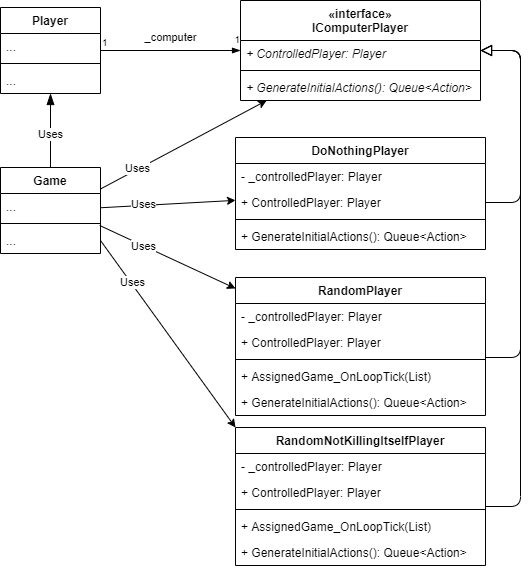

The diagram above was exported from draw.io. Its source (the exported page's mxGraphModel, read from the mxfile embedded in the PNG):
<mxGraphModel dx="1185" dy="1862" grid="1" gridSize="10" guides="1" tooltips="1" connect="1" arrows="1" fold="1" page="1" pageScale="1" pageWidth="827" pageHeight="1169" math="0" shadow="0">
  <root>
    <mxCell id="yPyfV9WDC1A8kVk9uPhB-0" />
    <mxCell id="yPyfV9WDC1A8kVk9uPhB-1" parent="yPyfV9WDC1A8kVk9uPhB-0" />
    <mxCell id="YGnQ-f6jiLLz0AVz_5_I-0" style="edgeStyle=orthogonalEdgeStyle;orthogonalLoop=1;jettySize=auto;html=1;endArrow=block;endFill=0;endSize=9;rounded=1;" edge="1" parent="yPyfV9WDC1A8kVk9uPhB-1" source="YGnQ-f6jiLLz0AVz_5_I-1" target="YGnQ-f6jiLLz0AVz_5_I-30">
      <mxGeometry relative="1" as="geometry">
        <Array as="points">
          <mxPoint x="680" y="479" />
          <mxPoint x="680" y="23" />
        </Array>
      </mxGeometry>
    </mxCell>
    <mxCell id="YGnQ-f6jiLLz0AVz_5_I-7" style="edgeStyle=orthogonalEdgeStyle;orthogonalLoop=1;jettySize=auto;html=1;endArrow=block;endFill=0;endSize=9;rounded=1;" edge="1" parent="yPyfV9WDC1A8kVk9uPhB-1" source="YGnQ-f6jiLLz0AVz_5_I-8" target="YGnQ-f6jiLLz0AVz_5_I-30">
      <mxGeometry relative="1" as="geometry">
        <Array as="points">
          <mxPoint x="680" y="330" />
          <mxPoint x="680" y="23" />
        </Array>
      </mxGeometry>
    </mxCell>
    <mxCell id="YGnQ-f6jiLLz0AVz_5_I-14" style="edgeStyle=orthogonalEdgeStyle;orthogonalLoop=1;jettySize=auto;html=1;endArrow=block;endFill=0;endSize=9;rounded=1;" edge="1" parent="yPyfV9WDC1A8kVk9uPhB-1" source="YGnQ-f6jiLLz0AVz_5_I-15" target="YGnQ-f6jiLLz0AVz_5_I-30">
      <mxGeometry relative="1" as="geometry">
        <Array as="points">
          <mxPoint x="680" y="175" />
          <mxPoint x="680" y="23" />
        </Array>
      </mxGeometry>
    </mxCell>
    <mxCell id="YGnQ-f6jiLLz0AVz_5_I-23" value="Uses" style="endArrow=classic;html=1;" edge="1" parent="yPyfV9WDC1A8kVk9uPhB-1" source="YGnQ-f6jiLLz0AVz_5_I-37" target="YGnQ-f6jiLLz0AVz_5_I-15">
      <mxGeometry x="-0.3558" y="1" width="50" height="50" relative="1" as="geometry">
        <mxPoint x="382.0799999999999" y="260.8580000000002" as="sourcePoint" />
        <mxPoint x="440" y="300" as="targetPoint" />
        <mxPoint as="offset" />
      </mxGeometry>
    </mxCell>
    <mxCell id="YGnQ-f6jiLLz0AVz_5_I-24" value="Uses" style="endArrow=classic;html=1;entryX=0;entryY=0;entryDx=0;entryDy=0;exitX=1;exitY=0.5;exitDx=0;exitDy=0;" edge="1" parent="yPyfV9WDC1A8kVk9uPhB-1" source="YGnQ-f6jiLLz0AVz_5_I-40" target="YGnQ-f6jiLLz0AVz_5_I-1">
      <mxGeometry x="-0.5475" y="1" width="50" height="50" relative="1" as="geometry">
        <mxPoint x="379.9200000000001" y="260.28600000000006" as="sourcePoint" />
        <mxPoint x="112.5" y="360" as="targetPoint" />
        <mxPoint as="offset" />
      </mxGeometry>
    </mxCell>
    <mxCell id="YGnQ-f6jiLLz0AVz_5_I-25" value="Uses" style="endArrow=classic;html=1;exitX=0.992;exitY=-0.077;exitDx=0;exitDy=0;exitPerimeter=0;" edge="1" parent="yPyfV9WDC1A8kVk9uPhB-1" source="YGnQ-f6jiLLz0AVz_5_I-40" target="YGnQ-f6jiLLz0AVz_5_I-8">
      <mxGeometry x="-0.3571" y="-1" width="50" height="50" relative="1" as="geometry">
        <mxPoint x="381.5999999999999" y="260.8580000000002" as="sourcePoint" />
        <mxPoint x="122.5" y="370" as="targetPoint" />
        <mxPoint as="offset" />
      </mxGeometry>
    </mxCell>
    <mxCell id="YGnQ-f6jiLLz0AVz_5_I-26" value="Player" style="swimlane;fontStyle=1;align=center;verticalAlign=top;childLayout=stackLayout;horizontal=1;startSize=26;horizontalStack=0;resizeParent=1;resizeParentMax=0;resizeLast=0;collapsible=1;marginBottom=0;" vertex="1" parent="yPyfV9WDC1A8kVk9uPhB-1">
      <mxGeometry x="160" y="-20" width="100" height="86" as="geometry" />
    </mxCell>
    <mxCell id="YGnQ-f6jiLLz0AVz_5_I-27" value="..." style="text;strokeColor=none;fillColor=none;align=left;verticalAlign=top;spacingLeft=4;spacingRight=4;overflow=hidden;rotatable=0;points=[[0,0.5],[1,0.5]];portConstraint=eastwest;" vertex="1" parent="YGnQ-f6jiLLz0AVz_5_I-26">
      <mxGeometry y="26" width="100" height="26" as="geometry" />
    </mxCell>
    <mxCell id="YGnQ-f6jiLLz0AVz_5_I-28" value="" style="line;strokeWidth=1;fillColor=none;align=left;verticalAlign=middle;spacingTop=-1;spacingLeft=3;spacingRight=3;rotatable=0;labelPosition=right;points=[];portConstraint=eastwest;" vertex="1" parent="YGnQ-f6jiLLz0AVz_5_I-26">
      <mxGeometry y="52" width="100" height="8" as="geometry" />
    </mxCell>
    <mxCell id="YGnQ-f6jiLLz0AVz_5_I-29" value="..." style="text;strokeColor=none;fillColor=none;align=left;verticalAlign=top;spacingLeft=4;spacingRight=4;overflow=hidden;rotatable=0;points=[[0,0.5],[1,0.5]];portConstraint=eastwest;" vertex="1" parent="YGnQ-f6jiLLz0AVz_5_I-26">
      <mxGeometry y="60" width="100" height="26" as="geometry" />
    </mxCell>
    <mxCell id="YGnQ-f6jiLLz0AVz_5_I-30" value="«interface»&#10;IComputerPlayer" style="swimlane;fontStyle=1;align=center;verticalAlign=top;childLayout=stackLayout;horizontal=1;startSize=40;horizontalStack=0;resizeParent=1;resizeParentMax=0;resizeLast=0;collapsible=1;marginBottom=0;" vertex="1" parent="yPyfV9WDC1A8kVk9uPhB-1">
      <mxGeometry x="400" y="-27" width="240" height="100" as="geometry" />
    </mxCell>
    <mxCell id="YGnQ-f6jiLLz0AVz_5_I-31" value="+ ControlledPlayer: Player" style="text;strokeColor=none;fillColor=none;align=left;verticalAlign=top;spacingLeft=4;spacingRight=4;overflow=hidden;rotatable=0;points=[[0,0.5],[1,0.5]];portConstraint=eastwest;dashed=1;fontStyle=2" vertex="1" parent="YGnQ-f6jiLLz0AVz_5_I-30">
      <mxGeometry y="40" width="240" height="26" as="geometry" />
    </mxCell>
    <mxCell id="YGnQ-f6jiLLz0AVz_5_I-32" value="" style="line;strokeWidth=1;fillColor=none;align=left;verticalAlign=middle;spacingTop=-1;spacingLeft=3;spacingRight=3;rotatable=0;labelPosition=right;points=[];portConstraint=eastwest;" vertex="1" parent="YGnQ-f6jiLLz0AVz_5_I-30">
      <mxGeometry y="66" width="240" height="8" as="geometry" />
    </mxCell>
    <mxCell id="YGnQ-f6jiLLz0AVz_5_I-33" value="+ GenerateInitialActions(): Queue&lt;Action&gt;" style="text;strokeColor=none;fillColor=none;align=left;verticalAlign=top;spacingLeft=4;spacingRight=4;overflow=hidden;rotatable=0;points=[[0,0.5],[1,0.5]];portConstraint=eastwest;fontStyle=2" vertex="1" parent="YGnQ-f6jiLLz0AVz_5_I-30">
      <mxGeometry y="74" width="240" height="26" as="geometry" />
    </mxCell>
    <mxCell id="YGnQ-f6jiLLz0AVz_5_I-44" value="Uses" style="edgeStyle=orthogonalEdgeStyle;rounded=1;orthogonalLoop=1;jettySize=auto;html=1;endArrow=blockThin;endFill=1;endSize=9;" edge="1" parent="yPyfV9WDC1A8kVk9uPhB-1" source="YGnQ-f6jiLLz0AVz_5_I-37" target="YGnQ-f6jiLLz0AVz_5_I-26">
      <mxGeometry x="-0.0909" relative="1" as="geometry">
        <mxPoint as="offset" />
      </mxGeometry>
    </mxCell>
    <mxCell id="YGnQ-f6jiLLz0AVz_5_I-41" value="_computer" style="endArrow=blockThin;html=1;edgeStyle=orthogonalEdgeStyle;endFill=1;" edge="1" parent="yPyfV9WDC1A8kVk9uPhB-1" source="YGnQ-f6jiLLz0AVz_5_I-26" target="YGnQ-f6jiLLz0AVz_5_I-30">
      <mxGeometry y="13" relative="1" as="geometry">
        <mxPoint x="260" as="sourcePoint" />
        <mxPoint x="420" as="targetPoint" />
        <mxPoint as="offset" />
      </mxGeometry>
    </mxCell>
    <mxCell id="YGnQ-f6jiLLz0AVz_5_I-42" value="1" style="resizable=0;html=1;align=left;verticalAlign=bottom;labelBackgroundColor=#ffffff;fontSize=10;" connectable="0" vertex="1" parent="YGnQ-f6jiLLz0AVz_5_I-41">
      <mxGeometry x="-1" relative="1" as="geometry" />
    </mxCell>
    <mxCell id="YGnQ-f6jiLLz0AVz_5_I-43" value="1" style="resizable=0;html=1;align=right;verticalAlign=bottom;labelBackgroundColor=#ffffff;fontSize=10;" connectable="0" vertex="1" parent="YGnQ-f6jiLLz0AVz_5_I-41">
      <mxGeometry x="1" relative="1" as="geometry">
        <mxPoint y="-3" as="offset" />
      </mxGeometry>
    </mxCell>
    <mxCell id="YGnQ-f6jiLLz0AVz_5_I-45" value="Uses" style="endArrow=classic;html=1;exitX=1;exitY=0.25;exitDx=0;exitDy=0;" edge="1" parent="yPyfV9WDC1A8kVk9uPhB-1" source="YGnQ-f6jiLLz0AVz_5_I-37" target="YGnQ-f6jiLLz0AVz_5_I-30">
      <mxGeometry x="-0.5475" y="1" width="50" height="50" relative="1" as="geometry">
        <mxPoint x="270" y="174.4792899408285" as="sourcePoint" />
        <mxPoint x="642.5" y="260" as="targetPoint" />
        <mxPoint as="offset" />
      </mxGeometry>
    </mxCell>
    <mxCell id="YGnQ-f6jiLLz0AVz_5_I-15" value="DoNothingPlayer" style="swimlane;fontStyle=1;align=center;verticalAlign=top;childLayout=stackLayout;horizontal=1;startSize=26;horizontalStack=0;resizeParent=1;resizeParentMax=0;resizeLast=0;collapsible=1;marginBottom=0;" vertex="1" parent="yPyfV9WDC1A8kVk9uPhB-1">
      <mxGeometry x="395" y="110" width="250" height="112" as="geometry" />
    </mxCell>
    <mxCell id="YGnQ-f6jiLLz0AVz_5_I-16" value="- _controlledPlayer: Player" style="text;strokeColor=none;fillColor=none;align=left;verticalAlign=top;spacingLeft=4;spacingRight=4;overflow=hidden;rotatable=0;points=[[0,0.5],[1,0.5]];portConstraint=eastwest;" vertex="1" parent="YGnQ-f6jiLLz0AVz_5_I-15">
      <mxGeometry y="26" width="250" height="26" as="geometry" />
    </mxCell>
    <mxCell id="YGnQ-f6jiLLz0AVz_5_I-17" value="+ ControlledPlayer: Player" style="text;strokeColor=none;fillColor=none;align=left;verticalAlign=top;spacingLeft=4;spacingRight=4;overflow=hidden;rotatable=0;points=[[0,0.5],[1,0.5]];portConstraint=eastwest;" vertex="1" parent="YGnQ-f6jiLLz0AVz_5_I-15">
      <mxGeometry y="52" width="250" height="26" as="geometry" />
    </mxCell>
    <mxCell id="YGnQ-f6jiLLz0AVz_5_I-18" value="" style="line;strokeWidth=1;fillColor=none;align=left;verticalAlign=middle;spacingTop=-1;spacingLeft=3;spacingRight=3;rotatable=0;labelPosition=right;points=[];portConstraint=eastwest;" vertex="1" parent="YGnQ-f6jiLLz0AVz_5_I-15">
      <mxGeometry y="78" width="250" height="8" as="geometry" />
    </mxCell>
    <mxCell id="YGnQ-f6jiLLz0AVz_5_I-19" value="+ GenerateInitialActions(): Queue&lt;Action&gt;" style="text;strokeColor=none;fillColor=none;align=left;verticalAlign=top;spacingLeft=4;spacingRight=4;overflow=hidden;rotatable=0;points=[[0,0.5],[1,0.5]];portConstraint=eastwest;" vertex="1" parent="YGnQ-f6jiLLz0AVz_5_I-15">
      <mxGeometry y="86" width="250" height="26" as="geometry" />
    </mxCell>
    <mxCell id="YGnQ-f6jiLLz0AVz_5_I-8" value="RandomPlayer" style="swimlane;fontStyle=1;align=center;verticalAlign=top;childLayout=stackLayout;horizontal=1;startSize=26;horizontalStack=0;resizeParent=1;resizeParentMax=0;resizeLast=0;collapsible=1;marginBottom=0;" vertex="1" parent="yPyfV9WDC1A8kVk9uPhB-1">
      <mxGeometry x="395" y="250" width="250" height="138" as="geometry" />
    </mxCell>
    <mxCell id="YGnQ-f6jiLLz0AVz_5_I-9" value="- _controlledPlayer: Player" style="text;strokeColor=none;fillColor=none;align=left;verticalAlign=top;spacingLeft=4;spacingRight=4;overflow=hidden;rotatable=0;points=[[0,0.5],[1,0.5]];portConstraint=eastwest;" vertex="1" parent="YGnQ-f6jiLLz0AVz_5_I-8">
      <mxGeometry y="26" width="250" height="26" as="geometry" />
    </mxCell>
    <mxCell id="YGnQ-f6jiLLz0AVz_5_I-10" value="+ ControlledPlayer: Player" style="text;strokeColor=none;fillColor=none;align=left;verticalAlign=top;spacingLeft=4;spacingRight=4;overflow=hidden;rotatable=0;points=[[0,0.5],[1,0.5]];portConstraint=eastwest;" vertex="1" parent="YGnQ-f6jiLLz0AVz_5_I-8">
      <mxGeometry y="52" width="250" height="26" as="geometry" />
    </mxCell>
    <mxCell id="YGnQ-f6jiLLz0AVz_5_I-11" value="" style="line;strokeWidth=1;fillColor=none;align=left;verticalAlign=middle;spacingTop=-1;spacingLeft=3;spacingRight=3;rotatable=0;labelPosition=right;points=[];portConstraint=eastwest;" vertex="1" parent="YGnQ-f6jiLLz0AVz_5_I-8">
      <mxGeometry y="78" width="250" height="8" as="geometry" />
    </mxCell>
    <mxCell id="YGnQ-f6jiLLz0AVz_5_I-12" value="+ AssignedGame_OnLoopTick(List)" style="text;strokeColor=none;fillColor=none;align=left;verticalAlign=top;spacingLeft=4;spacingRight=4;overflow=hidden;rotatable=0;points=[[0,0.5],[1,0.5]];portConstraint=eastwest;dashed=1;" vertex="1" parent="YGnQ-f6jiLLz0AVz_5_I-8">
      <mxGeometry y="86" width="250" height="26" as="geometry" />
    </mxCell>
    <mxCell id="YGnQ-f6jiLLz0AVz_5_I-13" value="+ GenerateInitialActions(): Queue&lt;Action&gt;" style="text;strokeColor=none;fillColor=none;align=left;verticalAlign=top;spacingLeft=4;spacingRight=4;overflow=hidden;rotatable=0;points=[[0,0.5],[1,0.5]];portConstraint=eastwest;" vertex="1" parent="YGnQ-f6jiLLz0AVz_5_I-8">
      <mxGeometry y="112" width="250" height="26" as="geometry" />
    </mxCell>
    <mxCell id="YGnQ-f6jiLLz0AVz_5_I-37" value="Game" style="swimlane;fontStyle=1;align=center;verticalAlign=top;childLayout=stackLayout;horizontal=1;startSize=26;horizontalStack=0;resizeParent=1;resizeParentMax=0;resizeLast=0;collapsible=1;marginBottom=0;" vertex="1" parent="yPyfV9WDC1A8kVk9uPhB-1">
      <mxGeometry x="160" y="140" width="100" height="86" as="geometry" />
    </mxCell>
    <mxCell id="YGnQ-f6jiLLz0AVz_5_I-38" value="..." style="text;strokeColor=none;fillColor=none;align=left;verticalAlign=top;spacingLeft=4;spacingRight=4;overflow=hidden;rotatable=0;points=[[0,0.5],[1,0.5]];portConstraint=eastwest;" vertex="1" parent="YGnQ-f6jiLLz0AVz_5_I-37">
      <mxGeometry y="26" width="100" height="26" as="geometry" />
    </mxCell>
    <mxCell id="YGnQ-f6jiLLz0AVz_5_I-39" value="" style="line;strokeWidth=1;fillColor=none;align=left;verticalAlign=middle;spacingTop=-1;spacingLeft=3;spacingRight=3;rotatable=0;labelPosition=right;points=[];portConstraint=eastwest;" vertex="1" parent="YGnQ-f6jiLLz0AVz_5_I-37">
      <mxGeometry y="52" width="100" height="8" as="geometry" />
    </mxCell>
    <mxCell id="YGnQ-f6jiLLz0AVz_5_I-40" value="..." style="text;strokeColor=none;fillColor=none;align=left;verticalAlign=top;spacingLeft=4;spacingRight=4;overflow=hidden;rotatable=0;points=[[0,0.5],[1,0.5]];portConstraint=eastwest;" vertex="1" parent="YGnQ-f6jiLLz0AVz_5_I-37">
      <mxGeometry y="60" width="100" height="26" as="geometry" />
    </mxCell>
    <mxCell id="YGnQ-f6jiLLz0AVz_5_I-1" value="RandomNotKillingItselfPlayer" style="swimlane;fontStyle=1;align=center;verticalAlign=top;childLayout=stackLayout;horizontal=1;startSize=26;horizontalStack=0;resizeParent=1;resizeParentMax=0;resizeLast=0;collapsible=1;marginBottom=0;" vertex="1" parent="yPyfV9WDC1A8kVk9uPhB-1">
      <mxGeometry x="395" y="400" width="250" height="138" as="geometry" />
    </mxCell>
    <mxCell id="YGnQ-f6jiLLz0AVz_5_I-2" value="- _controlledPlayer: Player" style="text;strokeColor=none;fillColor=none;align=left;verticalAlign=top;spacingLeft=4;spacingRight=4;overflow=hidden;rotatable=0;points=[[0,0.5],[1,0.5]];portConstraint=eastwest;" vertex="1" parent="YGnQ-f6jiLLz0AVz_5_I-1">
      <mxGeometry y="26" width="250" height="26" as="geometry" />
    </mxCell>
    <mxCell id="YGnQ-f6jiLLz0AVz_5_I-3" value="+ ControlledPlayer: Player" style="text;strokeColor=none;fillColor=none;align=left;verticalAlign=top;spacingLeft=4;spacingRight=4;overflow=hidden;rotatable=0;points=[[0,0.5],[1,0.5]];portConstraint=eastwest;" vertex="1" parent="YGnQ-f6jiLLz0AVz_5_I-1">
      <mxGeometry y="52" width="250" height="26" as="geometry" />
    </mxCell>
    <mxCell id="YGnQ-f6jiLLz0AVz_5_I-4" value="" style="line;strokeWidth=1;fillColor=none;align=left;verticalAlign=middle;spacingTop=-1;spacingLeft=3;spacingRight=3;rotatable=0;labelPosition=right;points=[];portConstraint=eastwest;" vertex="1" parent="YGnQ-f6jiLLz0AVz_5_I-1">
      <mxGeometry y="78" width="250" height="8" as="geometry" />
    </mxCell>
    <mxCell id="YGnQ-f6jiLLz0AVz_5_I-5" value="+ AssignedGame_OnLoopTick(List)" style="text;strokeColor=none;fillColor=none;align=left;verticalAlign=top;spacingLeft=4;spacingRight=4;overflow=hidden;rotatable=0;points=[[0,0.5],[1,0.5]];portConstraint=eastwest;dashed=1;" vertex="1" parent="YGnQ-f6jiLLz0AVz_5_I-1">
      <mxGeometry y="86" width="250" height="26" as="geometry" />
    </mxCell>
    <mxCell id="YGnQ-f6jiLLz0AVz_5_I-6" value="+ GenerateInitialActions(): Queue&lt;Action&gt;" style="text;strokeColor=none;fillColor=none;align=left;verticalAlign=top;spacingLeft=4;spacingRight=4;overflow=hidden;rotatable=0;points=[[0,0.5],[1,0.5]];portConstraint=eastwest;" vertex="1" parent="YGnQ-f6jiLLz0AVz_5_I-1">
      <mxGeometry y="112" width="250" height="26" as="geometry" />
    </mxCell>
  </root>
</mxGraphModel>